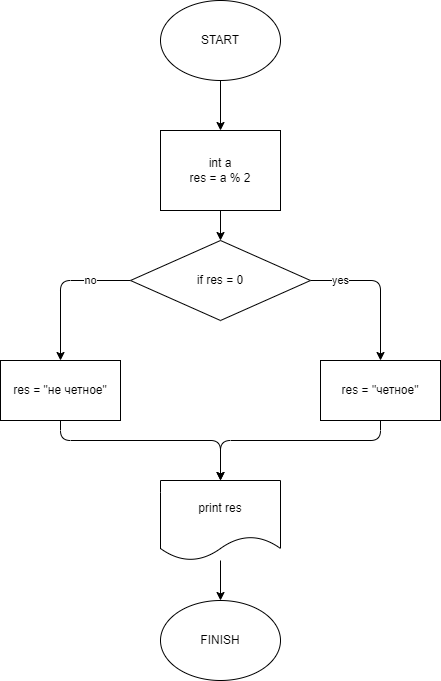

The diagram above was exported from draw.io. Its source (the exported page's mxGraphModel, read from the mxfile embedded in the PNG):
<mxGraphModel dx="1168" dy="555" grid="1" gridSize="10" guides="1" tooltips="1" connect="1" arrows="1" fold="1" page="1" pageScale="1" pageWidth="827" pageHeight="1169" math="0" shadow="0">
  <root>
    <mxCell id="0" />
    <mxCell id="1" parent="0" />
    <mxCell id="4" value="" style="edgeStyle=none;html=1;" edge="1" parent="1" source="2" target="3">
      <mxGeometry relative="1" as="geometry" />
    </mxCell>
    <mxCell id="2" value="START" style="ellipse;whiteSpace=wrap;html=1;" vertex="1" parent="1">
      <mxGeometry x="320" width="120" height="80" as="geometry" />
    </mxCell>
    <mxCell id="6" value="" style="edgeStyle=none;html=1;" edge="1" parent="1" source="3" target="5">
      <mxGeometry relative="1" as="geometry" />
    </mxCell>
    <mxCell id="3" value="int a&lt;br&gt;res = a % 2&lt;br&gt;" style="whiteSpace=wrap;html=1;" vertex="1" parent="1">
      <mxGeometry x="320" y="130" width="120" height="80" as="geometry" />
    </mxCell>
    <mxCell id="8" value="yes" style="edgeStyle=none;html=1;exitX=1;exitY=0.5;exitDx=0;exitDy=0;entryX=0.5;entryY=0;entryDx=0;entryDy=0;" edge="1" parent="1" source="5">
      <mxGeometry x="-0.6" relative="1" as="geometry">
        <mxPoint x="540" y="360" as="targetPoint" />
        <Array as="points">
          <mxPoint x="540" y="280" />
        </Array>
        <mxPoint as="offset" />
      </mxGeometry>
    </mxCell>
    <mxCell id="10" value="no" style="edgeStyle=none;html=1;exitX=0;exitY=0.5;exitDx=0;exitDy=0;entryX=0.5;entryY=0;entryDx=0;entryDy=0;" edge="1" parent="1" source="5">
      <mxGeometry x="-0.4667" relative="1" as="geometry">
        <mxPoint x="220" y="360" as="targetPoint" />
        <Array as="points">
          <mxPoint x="220" y="280" />
        </Array>
        <mxPoint as="offset" />
      </mxGeometry>
    </mxCell>
    <mxCell id="5" value="if res = 0" style="rhombus;whiteSpace=wrap;html=1;" vertex="1" parent="1">
      <mxGeometry x="290" y="240" width="180" height="80" as="geometry" />
    </mxCell>
    <mxCell id="13" value="FINISH" style="ellipse;whiteSpace=wrap;html=1;" vertex="1" parent="1">
      <mxGeometry x="320" y="600" width="120" height="80" as="geometry" />
    </mxCell>
    <mxCell id="18" style="edgeStyle=none;html=1;exitX=0.5;exitY=1;exitDx=0;exitDy=0;entryX=0.5;entryY=0;entryDx=0;entryDy=0;" edge="1" parent="1" source="14" target="16">
      <mxGeometry relative="1" as="geometry">
        <Array as="points">
          <mxPoint x="540" y="440" />
          <mxPoint x="380" y="440" />
        </Array>
      </mxGeometry>
    </mxCell>
    <mxCell id="14" value="res = &quot;четное&quot;" style="rounded=0;whiteSpace=wrap;html=1;" vertex="1" parent="1">
      <mxGeometry x="480" y="360" width="120" height="60" as="geometry" />
    </mxCell>
    <mxCell id="17" style="edgeStyle=none;html=1;exitX=0.5;exitY=1;exitDx=0;exitDy=0;entryX=0.5;entryY=0;entryDx=0;entryDy=0;" edge="1" parent="1" source="15" target="16">
      <mxGeometry relative="1" as="geometry">
        <Array as="points">
          <mxPoint x="220" y="440" />
          <mxPoint x="380" y="440" />
        </Array>
      </mxGeometry>
    </mxCell>
    <mxCell id="15" value="res = &quot;не четное&quot;" style="rounded=0;whiteSpace=wrap;html=1;" vertex="1" parent="1">
      <mxGeometry x="160" y="360" width="120" height="60" as="geometry" />
    </mxCell>
    <mxCell id="19" value="" style="edgeStyle=none;html=1;" edge="1" parent="1" source="16" target="13">
      <mxGeometry relative="1" as="geometry" />
    </mxCell>
    <mxCell id="16" value="print res" style="shape=document;whiteSpace=wrap;html=1;boundedLbl=1;" vertex="1" parent="1">
      <mxGeometry x="320" y="480" width="120" height="80" as="geometry" />
    </mxCell>
  </root>
</mxGraphModel>